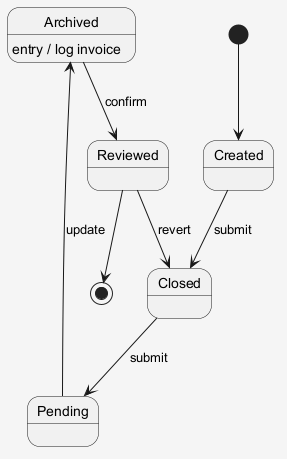

The diagram above was rendered by PlantUML. Its source (embedded in the PNG):
@startuml
skinparam shadowing false
skinparam backgroundColor #F5F5F5
[*] --> Created
Created --> Closed : submit
Closed --> Pending : submit
Pending --> Archived : update
Archived --> Reviewed : confirm
Archived : entry / log invoice
Reviewed --> Closed : revert
Reviewed --> [*]
@enduml